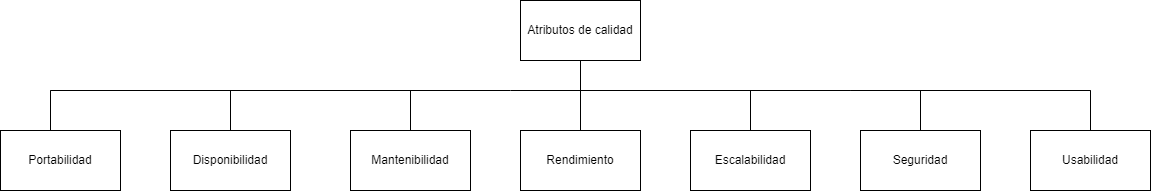

The diagram above was exported from draw.io. Its source (the exported page's mxGraphModel, read from the mxfile embedded in the PNG):
<mxGraphModel dx="752" dy="435" grid="1" gridSize="10" guides="1" tooltips="1" connect="1" arrows="1" fold="1" page="1" pageScale="1" pageWidth="1654" pageHeight="2336" math="0" shadow="0">
  <root>
    <mxCell id="0" />
    <mxCell id="1" parent="0" />
    <mxCell id="GNbKtQdY31CNk8np32dv-1" value="Atributos de calidad" style="rounded=0;whiteSpace=wrap;html=1;" parent="1" vertex="1">
      <mxGeometry x="550" y="290" width="120" height="60" as="geometry" />
    </mxCell>
    <mxCell id="GNbKtQdY31CNk8np32dv-3" value="Rendimiento" style="rounded=0;whiteSpace=wrap;html=1;" parent="1" vertex="1">
      <mxGeometry x="550" y="420" width="120" height="60" as="geometry" />
    </mxCell>
    <mxCell id="GNbKtQdY31CNk8np32dv-4" value="Mantenibilidad" style="rounded=0;whiteSpace=wrap;html=1;" parent="1" vertex="1">
      <mxGeometry x="380" y="420" width="120" height="60" as="geometry" />
    </mxCell>
    <mxCell id="GNbKtQdY31CNk8np32dv-5" value="Escalabilidad" style="rounded=0;whiteSpace=wrap;html=1;" parent="1" vertex="1">
      <mxGeometry x="720" y="420" width="120" height="60" as="geometry" />
    </mxCell>
    <mxCell id="GNbKtQdY31CNk8np32dv-6" value="Seguridad" style="rounded=0;whiteSpace=wrap;html=1;" parent="1" vertex="1">
      <mxGeometry x="890" y="420" width="120" height="60" as="geometry" />
    </mxCell>
    <mxCell id="GNbKtQdY31CNk8np32dv-7" value="Usabilidad" style="rounded=0;whiteSpace=wrap;html=1;" parent="1" vertex="1">
      <mxGeometry x="1060" y="420" width="120" height="60" as="geometry" />
    </mxCell>
    <mxCell id="GNbKtQdY31CNk8np32dv-8" value="Disponibilidad" style="rounded=0;whiteSpace=wrap;html=1;" parent="1" vertex="1">
      <mxGeometry x="200" y="420" width="120" height="60" as="geometry" />
    </mxCell>
    <mxCell id="GNbKtQdY31CNk8np32dv-14" value="" style="endArrow=none;html=1;rounded=0;entryX=0.5;entryY=1;entryDx=0;entryDy=0;exitX=0.5;exitY=0;exitDx=0;exitDy=0;" parent="1" source="GNbKtQdY31CNk8np32dv-3" target="GNbKtQdY31CNk8np32dv-1" edge="1">
      <mxGeometry width="50" height="50" relative="1" as="geometry">
        <mxPoint x="570" y="410" as="sourcePoint" />
        <mxPoint x="620" y="360" as="targetPoint" />
      </mxGeometry>
    </mxCell>
    <mxCell id="GNbKtQdY31CNk8np32dv-17" value="" style="endArrow=none;html=1;rounded=0;exitX=0.5;exitY=0;exitDx=0;exitDy=0;" parent="1" source="GNbKtQdY31CNk8np32dv-5" edge="1">
      <mxGeometry width="50" height="50" relative="1" as="geometry">
        <mxPoint x="685" y="430" as="sourcePoint" />
        <mxPoint x="710" y="380" as="targetPoint" />
        <Array as="points">
          <mxPoint x="780" y="380" />
        </Array>
      </mxGeometry>
    </mxCell>
    <mxCell id="GNbKtQdY31CNk8np32dv-19" value="" style="endArrow=none;html=1;rounded=0;" parent="1" edge="1">
      <mxGeometry width="50" height="50" relative="1" as="geometry">
        <mxPoint x="540" y="380" as="sourcePoint" />
        <mxPoint x="780" y="380" as="targetPoint" />
      </mxGeometry>
    </mxCell>
    <mxCell id="GNbKtQdY31CNk8np32dv-20" value="" style="endArrow=none;html=1;rounded=0;" parent="1" edge="1">
      <mxGeometry width="50" height="50" relative="1" as="geometry">
        <mxPoint x="710" y="380" as="sourcePoint" />
        <mxPoint x="880" y="380" as="targetPoint" />
      </mxGeometry>
    </mxCell>
    <mxCell id="GNbKtQdY31CNk8np32dv-22" value="" style="endArrow=none;html=1;rounded=0;exitX=0.5;exitY=0;exitDx=0;exitDy=0;" parent="1" source="GNbKtQdY31CNk8np32dv-6" edge="1">
      <mxGeometry width="50" height="50" relative="1" as="geometry">
        <mxPoint x="840" y="420" as="sourcePoint" />
        <mxPoint x="880" y="380" as="targetPoint" />
        <Array as="points">
          <mxPoint x="950" y="380" />
        </Array>
      </mxGeometry>
    </mxCell>
    <mxCell id="GNbKtQdY31CNk8np32dv-24" value="" style="endArrow=none;html=1;rounded=0;" parent="1" edge="1">
      <mxGeometry width="50" height="50" relative="1" as="geometry">
        <mxPoint x="880" y="380" as="sourcePoint" />
        <mxPoint x="880" y="380" as="targetPoint" />
        <Array as="points">
          <mxPoint x="1120" y="380" />
        </Array>
      </mxGeometry>
    </mxCell>
    <mxCell id="GNbKtQdY31CNk8np32dv-26" value="" style="endArrow=none;html=1;rounded=0;" parent="1" edge="1">
      <mxGeometry width="50" height="50" relative="1" as="geometry">
        <mxPoint x="80" y="380" as="sourcePoint" />
        <mxPoint x="540" y="380" as="targetPoint" />
      </mxGeometry>
    </mxCell>
    <mxCell id="GNbKtQdY31CNk8np32dv-29" value="" style="endArrow=none;html=1;rounded=0;exitX=0.5;exitY=0;exitDx=0;exitDy=0;" parent="1" source="GNbKtQdY31CNk8np32dv-8" edge="1">
      <mxGeometry width="50" height="50" relative="1" as="geometry">
        <mxPoint x="40" y="410" as="sourcePoint" />
        <mxPoint x="260" y="380" as="targetPoint" />
      </mxGeometry>
    </mxCell>
    <mxCell id="GNbKtQdY31CNk8np32dv-30" value="Portabilidad" style="rounded=0;whiteSpace=wrap;html=1;" parent="1" vertex="1">
      <mxGeometry x="30" y="420" width="120" height="60" as="geometry" />
    </mxCell>
    <mxCell id="GNbKtQdY31CNk8np32dv-31" value="" style="endArrow=none;html=1;rounded=0;exitX=0.5;exitY=0;exitDx=0;exitDy=0;" parent="1" source="GNbKtQdY31CNk8np32dv-7" edge="1">
      <mxGeometry width="50" height="50" relative="1" as="geometry">
        <mxPoint x="1070" y="430" as="sourcePoint" />
        <mxPoint x="1120" y="380" as="targetPoint" />
      </mxGeometry>
    </mxCell>
    <mxCell id="GNbKtQdY31CNk8np32dv-32" value="" style="endArrow=none;html=1;rounded=0;exitX=0.5;exitY=0;exitDx=0;exitDy=0;" parent="1" source="GNbKtQdY31CNk8np32dv-4" edge="1">
      <mxGeometry width="50" height="50" relative="1" as="geometry">
        <mxPoint x="410" y="420" as="sourcePoint" />
        <mxPoint x="440" y="380" as="targetPoint" />
      </mxGeometry>
    </mxCell>
    <mxCell id="GNbKtQdY31CNk8np32dv-35" value="" style="endArrow=none;html=1;rounded=0;" parent="1" edge="1">
      <mxGeometry width="50" height="50" relative="1" as="geometry">
        <mxPoint x="80" y="420" as="sourcePoint" />
        <mxPoint x="120" y="380" as="targetPoint" />
        <Array as="points">
          <mxPoint x="80" y="380" />
        </Array>
      </mxGeometry>
    </mxCell>
  </root>
</mxGraphModel>